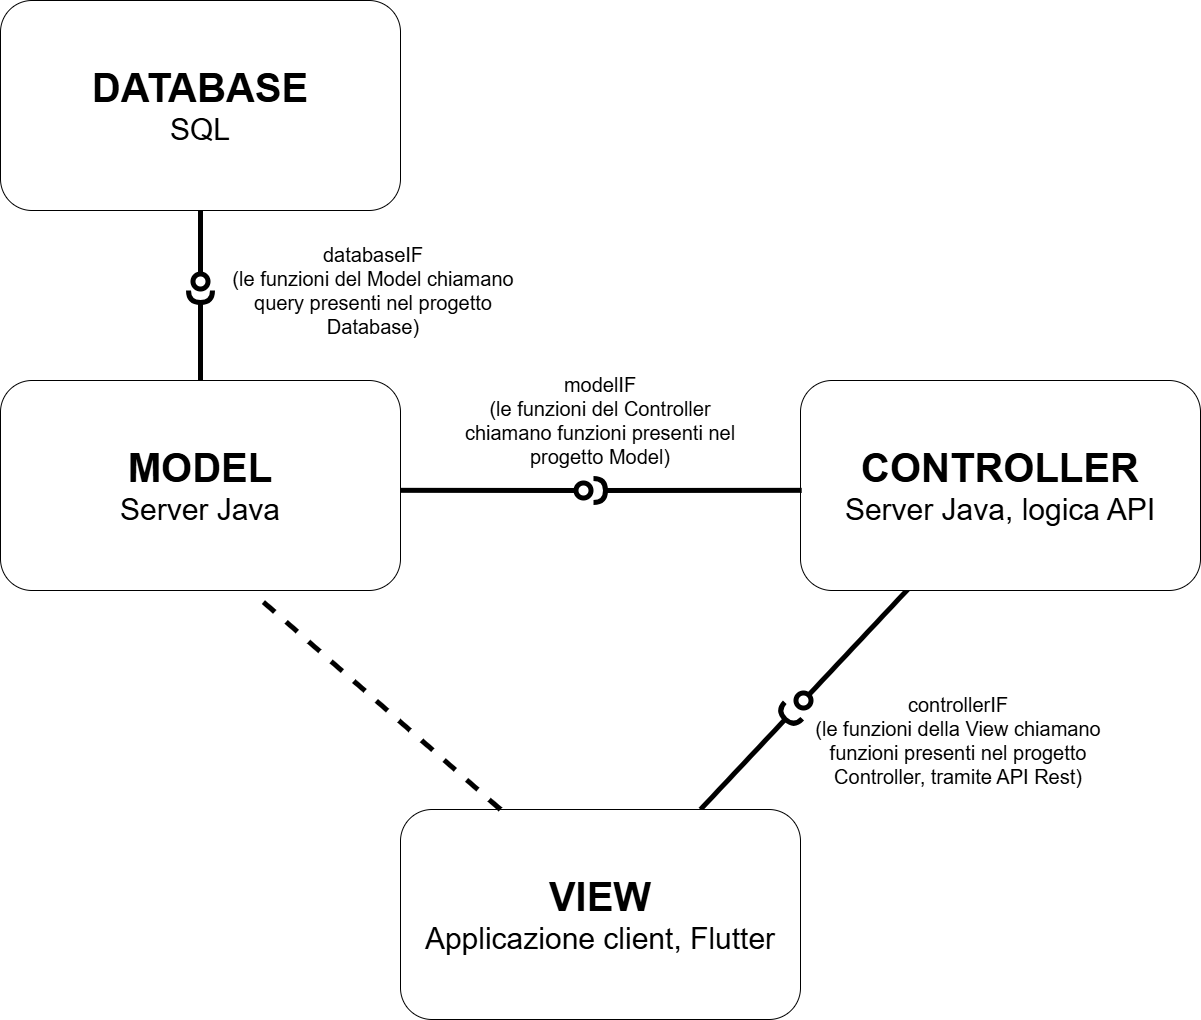

The diagram above was exported from draw.io. Its source (the exported page's mxGraphModel, read from the mxfile embedded in the PNG):
<mxGraphModel dx="1970" dy="1043" grid="1" gridSize="10" guides="1" tooltips="1" connect="1" arrows="1" fold="1" page="1" pageScale="1" pageWidth="1654" pageHeight="1169" math="0" shadow="0">
  <root>
    <mxCell id="0" />
    <mxCell id="1" parent="0" />
    <mxCell id="BLvCOn3kqF9lKBN_COgF-4" value="&lt;font style=&quot;font-size: 40px;&quot;&gt;&lt;b&gt;DATABASE&lt;/b&gt;&lt;/font&gt;&lt;div&gt;&lt;span style=&quot;font-size: 30px;&quot;&gt;SQL&lt;/span&gt;&lt;/div&gt;" style="rounded=1;whiteSpace=wrap;html=1;" parent="1" vertex="1">
      <mxGeometry x="227" y="70" width="400" height="210" as="geometry" />
    </mxCell>
    <mxCell id="BLvCOn3kqF9lKBN_COgF-5" value="" style="rounded=0;orthogonalLoop=1;jettySize=auto;html=1;endArrow=halfCircle;endFill=0;endSize=6;strokeWidth=5;sketch=0;exitX=0.75;exitY=0;exitDx=0;exitDy=0;" parent="1" source="BLvCOn3kqF9lKBN_COgF-3" edge="1">
      <mxGeometry relative="1" as="geometry">
        <mxPoint x="1040" y="760" as="sourcePoint" />
        <mxPoint x="1020" y="780" as="targetPoint" />
      </mxGeometry>
    </mxCell>
    <mxCell id="BLvCOn3kqF9lKBN_COgF-6" value="" style="rounded=0;orthogonalLoop=1;jettySize=auto;html=1;endArrow=oval;endFill=0;sketch=0;sourcePerimeterSpacing=0;targetPerimeterSpacing=0;endSize=15;strokeWidth=5;exitX=0.273;exitY=0.985;exitDx=0;exitDy=0;exitPerimeter=0;" parent="1" source="BLvCOn3kqF9lKBN_COgF-2" edge="1">
      <mxGeometry relative="1" as="geometry">
        <mxPoint x="1130" y="660" as="sourcePoint" />
        <mxPoint x="1030" y="770" as="targetPoint" />
      </mxGeometry>
    </mxCell>
    <mxCell id="BLvCOn3kqF9lKBN_COgF-7" value="" style="ellipse;whiteSpace=wrap;html=1;align=center;aspect=fixed;fillColor=none;strokeColor=none;resizable=0;perimeter=centerPerimeter;rotatable=0;allowArrows=0;points=[];outlineConnect=1;" parent="1" vertex="1">
      <mxGeometry x="1025" y="710" width="10" height="10" as="geometry" />
    </mxCell>
    <mxCell id="BLvCOn3kqF9lKBN_COgF-8" value="&lt;font style=&quot;font-size: 20px;&quot;&gt;controllerIF&lt;/font&gt;&lt;div&gt;&lt;span style=&quot;font-size: 20px;&quot;&gt;(le funzioni della View chiamano funzioni presenti nel progetto Controller, tramite API Rest)&lt;/span&gt;&lt;/div&gt;" style="text;html=1;align=center;verticalAlign=middle;whiteSpace=wrap;rounded=0;" parent="1" vertex="1">
      <mxGeometry x="1035" y="760" width="300" height="100" as="geometry" />
    </mxCell>
    <mxCell id="BLvCOn3kqF9lKBN_COgF-2" value="&lt;font style=&quot;font-size: 40px;&quot;&gt;&lt;b&gt;CONTROLLER&lt;/b&gt;&lt;/font&gt;&lt;div&gt;&lt;font style=&quot;font-size: 30px;&quot;&gt;Server Java, logica API&lt;/font&gt;&lt;/div&gt;" style="rounded=1;whiteSpace=wrap;html=1;" parent="1" vertex="1">
      <mxGeometry x="1027" y="450" width="400" height="210" as="geometry" />
    </mxCell>
    <mxCell id="BLvCOn3kqF9lKBN_COgF-3" value="&lt;font style=&quot;font-size: 40px;&quot;&gt;&lt;b&gt;VIEW&lt;/b&gt;&lt;/font&gt;&lt;div&gt;&lt;span style=&quot;font-size: 30px;&quot;&gt;Applicazione client, Flutter&lt;/span&gt;&lt;/div&gt;" style="rounded=1;whiteSpace=wrap;html=1;" parent="1" vertex="1">
      <mxGeometry x="627" y="879" width="400" height="210" as="geometry" />
    </mxCell>
    <mxCell id="BLvCOn3kqF9lKBN_COgF-1" value="&lt;font style=&quot;font-size: 40px;&quot;&gt;&lt;b&gt;MODEL&lt;/b&gt;&lt;/font&gt;&lt;div&gt;&lt;font style=&quot;font-size: 30px;&quot;&gt;Server Java&lt;/font&gt;&lt;/div&gt;" style="rounded=1;whiteSpace=wrap;html=1;" parent="1" vertex="1">
      <mxGeometry x="227" y="450" width="400" height="210" as="geometry" />
    </mxCell>
    <mxCell id="BLvCOn3kqF9lKBN_COgF-12" value="" style="rounded=0;orthogonalLoop=1;jettySize=auto;html=1;endArrow=halfCircle;endFill=0;endSize=6;strokeWidth=5;sketch=0;exitX=0.003;exitY=0.523;exitDx=0;exitDy=0;exitPerimeter=0;" parent="1" source="BLvCOn3kqF9lKBN_COgF-2" edge="1">
      <mxGeometry relative="1" as="geometry">
        <mxPoint x="1020" y="749" as="sourcePoint" />
        <mxPoint x="820" y="560" as="targetPoint" />
      </mxGeometry>
    </mxCell>
    <mxCell id="BLvCOn3kqF9lKBN_COgF-13" value="" style="rounded=0;orthogonalLoop=1;jettySize=auto;html=1;endArrow=oval;endFill=0;sketch=0;sourcePerimeterSpacing=0;targetPerimeterSpacing=0;endSize=15;exitX=1.001;exitY=0.523;exitDx=0;exitDy=0;strokeWidth=5;exitPerimeter=0;" parent="1" source="BLvCOn3kqF9lKBN_COgF-1" edge="1">
      <mxGeometry relative="1" as="geometry">
        <mxPoint x="737" y="530" as="sourcePoint" />
        <mxPoint x="810" y="560" as="targetPoint" />
      </mxGeometry>
    </mxCell>
    <mxCell id="BLvCOn3kqF9lKBN_COgF-15" value="&lt;span style=&quot;font-size: 20px;&quot;&gt;modelIF&lt;/span&gt;&lt;br&gt;&lt;div&gt;&lt;font style=&quot;font-size: 20px;&quot;&gt;(le funzioni del Controller chiamano funzioni presenti nel progetto Model)&lt;/font&gt;&lt;/div&gt;" style="text;html=1;align=center;verticalAlign=middle;whiteSpace=wrap;rounded=0;" parent="1" vertex="1">
      <mxGeometry x="677" y="440" width="300" height="100" as="geometry" />
    </mxCell>
    <mxCell id="BLvCOn3kqF9lKBN_COgF-16" value="" style="rounded=0;orthogonalLoop=1;jettySize=auto;html=1;endArrow=halfCircle;endFill=0;endSize=6;strokeWidth=5;sketch=0;exitX=0.5;exitY=0;exitDx=0;exitDy=0;" parent="1" source="BLvCOn3kqF9lKBN_COgF-1" edge="1">
      <mxGeometry relative="1" as="geometry">
        <mxPoint x="818" y="410" as="sourcePoint" />
        <mxPoint x="427" y="360" as="targetPoint" />
      </mxGeometry>
    </mxCell>
    <mxCell id="BLvCOn3kqF9lKBN_COgF-17" value="" style="rounded=0;orthogonalLoop=1;jettySize=auto;html=1;endArrow=oval;endFill=0;sketch=0;sourcePerimeterSpacing=0;targetPerimeterSpacing=0;endSize=15;strokeWidth=5;exitX=0.5;exitY=1;exitDx=0;exitDy=0;" parent="1" source="BLvCOn3kqF9lKBN_COgF-4" edge="1">
      <mxGeometry relative="1" as="geometry">
        <mxPoint x="423" y="281" as="sourcePoint" />
        <mxPoint x="427" y="351" as="targetPoint" />
      </mxGeometry>
    </mxCell>
    <mxCell id="BLvCOn3kqF9lKBN_COgF-18" value="&lt;span style=&quot;font-size: 20px;&quot;&gt;databaseIF&lt;/span&gt;&lt;br&gt;&lt;div&gt;&lt;font style=&quot;font-size: 20px;&quot;&gt;(le funzioni del Model chiamano query presenti nel progetto Database)&lt;/font&gt;&lt;/div&gt;" style="text;html=1;align=center;verticalAlign=middle;whiteSpace=wrap;rounded=0;" parent="1" vertex="1">
      <mxGeometry x="450" y="310" width="300" height="100" as="geometry" />
    </mxCell>
    <mxCell id="QxZ3rVRCh9jRgV1ptgyV-1" value="" style="endArrow=none;dashed=1;html=1;rounded=0;exitX=0.25;exitY=0;exitDx=0;exitDy=0;entryX=0.637;entryY=1.021;entryDx=0;entryDy=0;entryPerimeter=0;strokeWidth=5;" edge="1" parent="1" source="BLvCOn3kqF9lKBN_COgF-3" target="BLvCOn3kqF9lKBN_COgF-1">
      <mxGeometry width="50" height="50" relative="1" as="geometry">
        <mxPoint x="770" y="730" as="sourcePoint" />
        <mxPoint x="820" y="680" as="targetPoint" />
      </mxGeometry>
    </mxCell>
  </root>
</mxGraphModel>